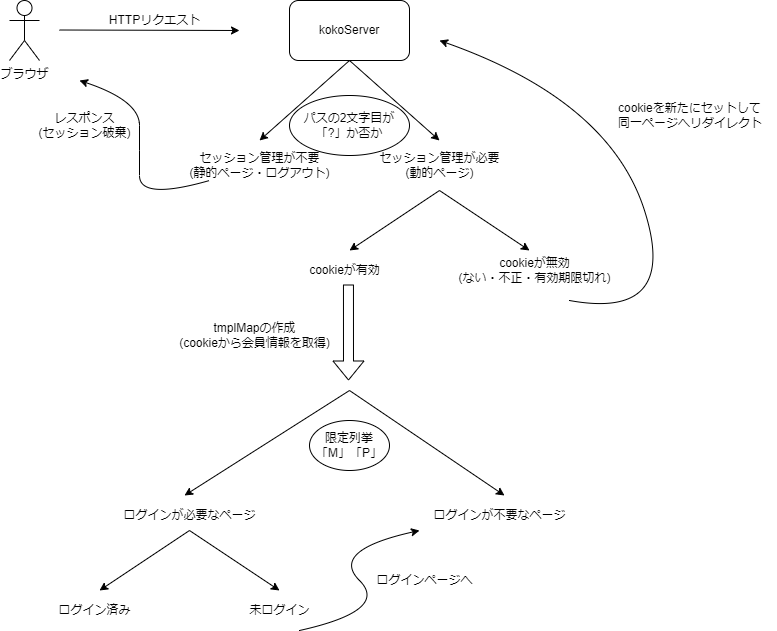

The diagram above was exported from draw.io. Its source (the exported page's mxGraphModel, read from the mxfile embedded in the PNG):
<mxGraphModel dx="1118" dy="561" grid="1" gridSize="10" guides="1" tooltips="1" connect="1" arrows="1" fold="1" page="1" pageScale="1" pageWidth="827" pageHeight="1169" math="0" shadow="0">
  <root>
    <mxCell id="0" />
    <mxCell id="1" parent="0" />
    <mxCell id="4" value="" style="edgeStyle=none;html=1;" parent="1" edge="1">
      <mxGeometry relative="1" as="geometry">
        <mxPoint x="110" y="179.5" as="sourcePoint" />
        <mxPoint x="290" y="180" as="targetPoint" />
      </mxGeometry>
    </mxCell>
    <mxCell id="2" value="ブラウザ" style="shape=umlActor;verticalLabelPosition=bottom;verticalAlign=top;html=1;outlineConnect=0;" parent="1" vertex="1">
      <mxGeometry x="60" y="150" width="30" height="60" as="geometry" />
    </mxCell>
    <mxCell id="7" value="HTTPリクエスト" style="text;html=1;align=center;verticalAlign=middle;resizable=0;points=[];autosize=1;strokeColor=none;fillColor=none;" parent="1" vertex="1">
      <mxGeometry x="150" y="160" width="110" height="20" as="geometry" />
    </mxCell>
    <mxCell id="8" value="kokoServer" style="rounded=1;whiteSpace=wrap;html=1;" parent="1" vertex="1">
      <mxGeometry x="340" y="150" width="120" height="60" as="geometry" />
    </mxCell>
    <mxCell id="9" value="" style="endArrow=classic;html=1;exitX=0.5;exitY=1;exitDx=0;exitDy=0;" parent="1" source="8" edge="1">
      <mxGeometry width="50" height="50" relative="1" as="geometry">
        <mxPoint x="400" y="220" as="sourcePoint" />
        <mxPoint x="310" y="290" as="targetPoint" />
      </mxGeometry>
    </mxCell>
    <mxCell id="10" value="" style="endArrow=classic;html=1;exitX=0.5;exitY=1;exitDx=0;exitDy=0;" parent="1" source="8" edge="1">
      <mxGeometry width="50" height="50" relative="1" as="geometry">
        <mxPoint x="400" y="220" as="sourcePoint" />
        <mxPoint x="490" y="290" as="targetPoint" />
      </mxGeometry>
    </mxCell>
    <mxCell id="11" value="cookieを新たにセットして&lt;br&gt;同一ページへリダイレクト" style="text;align=left;verticalAlign=middle;resizable=0;points=[];autosize=1;strokeColor=none;fillColor=none;html=1;" parent="1" vertex="1">
      <mxGeometry x="667" y="250" width="160" height="30" as="geometry" />
    </mxCell>
    <mxCell id="13" value="セッション管理が不要&lt;br&gt;(静的ページ・ログアウト)" style="text;html=1;align=center;verticalAlign=middle;resizable=0;points=[];autosize=1;strokeColor=none;fillColor=none;" parent="1" vertex="1">
      <mxGeometry x="230" y="300" width="160" height="30" as="geometry" />
    </mxCell>
    <mxCell id="14" value="セッション管理が必要&lt;br&gt;(動的ページ)" style="text;html=1;align=center;verticalAlign=middle;resizable=0;points=[];autosize=1;strokeColor=none;fillColor=none;" parent="1" vertex="1">
      <mxGeometry x="420" y="300" width="140" height="30" as="geometry" />
    </mxCell>
    <mxCell id="16" value="" style="curved=1;endArrow=classic;html=1;" parent="1" edge="1">
      <mxGeometry width="50" height="50" relative="1" as="geometry">
        <mxPoint x="260" y="330" as="sourcePoint" />
        <mxPoint x="130" y="230" as="targetPoint" />
        <Array as="points">
          <mxPoint x="190" y="350" />
          <mxPoint x="190" y="300" />
          <mxPoint x="190" y="250" />
        </Array>
      </mxGeometry>
    </mxCell>
    <mxCell id="17" value="レスポンス&lt;br&gt;(セッション破棄)" style="text;html=1;align=center;verticalAlign=middle;resizable=0;points=[];autosize=1;strokeColor=none;fillColor=none;" parent="1" vertex="1">
      <mxGeometry x="80" y="260" width="110" height="30" as="geometry" />
    </mxCell>
    <mxCell id="18" value="" style="curved=1;endArrow=classic;html=1;" parent="1" edge="1">
      <mxGeometry width="50" height="50" relative="1" as="geometry">
        <mxPoint x="620" y="450" as="sourcePoint" />
        <mxPoint x="490" y="190" as="targetPoint" />
        <Array as="points">
          <mxPoint x="730" y="470" />
          <mxPoint x="660" y="250" />
        </Array>
      </mxGeometry>
    </mxCell>
    <mxCell id="19" value="" style="endArrow=classic;html=1;" parent="1" edge="1">
      <mxGeometry width="50" height="50" relative="1" as="geometry">
        <mxPoint x="490" y="340" as="sourcePoint" />
        <mxPoint x="400" y="400" as="targetPoint" />
      </mxGeometry>
    </mxCell>
    <mxCell id="20" value="" style="endArrow=classic;html=1;" parent="1" edge="1">
      <mxGeometry width="50" height="50" relative="1" as="geometry">
        <mxPoint x="490" y="340" as="sourcePoint" />
        <mxPoint x="580" y="400" as="targetPoint" />
      </mxGeometry>
    </mxCell>
    <mxCell id="21" value="cookieが有効" style="text;html=1;align=center;verticalAlign=middle;resizable=0;points=[];autosize=1;strokeColor=none;fillColor=none;" parent="1" vertex="1">
      <mxGeometry x="350" y="410" width="90" height="20" as="geometry" />
    </mxCell>
    <mxCell id="22" value="cookieが無効&lt;br&gt;(ない・不正・有効期限切れ)" style="text;html=1;align=center;verticalAlign=middle;resizable=0;points=[];autosize=1;strokeColor=none;fillColor=none;" parent="1" vertex="1">
      <mxGeometry x="500" y="405" width="170" height="30" as="geometry" />
    </mxCell>
    <mxCell id="23" value="パスの2文字目が「?」か否か" style="ellipse;whiteSpace=wrap;html=1;" parent="1" vertex="1">
      <mxGeometry x="340" y="245" width="120" height="60" as="geometry" />
    </mxCell>
    <mxCell id="24" value="" style="endArrow=classic;html=1;" parent="1" edge="1">
      <mxGeometry width="50" height="50" relative="1" as="geometry">
        <mxPoint x="400" y="540" as="sourcePoint" />
        <mxPoint x="235" y="645" as="targetPoint" />
      </mxGeometry>
    </mxCell>
    <mxCell id="25" value="" style="endArrow=classic;html=1;" parent="1" edge="1">
      <mxGeometry width="50" height="50" relative="1" as="geometry">
        <mxPoint x="400" y="540" as="sourcePoint" />
        <mxPoint x="555" y="645" as="targetPoint" />
      </mxGeometry>
    </mxCell>
    <mxCell id="26" value="ログインが必要なページ" style="text;html=1;align=center;verticalAlign=middle;resizable=0;points=[];autosize=1;strokeColor=none;fillColor=none;" parent="1" vertex="1">
      <mxGeometry x="165" y="655" width="150" height="20" as="geometry" />
    </mxCell>
    <mxCell id="27" value="ログインが不要なページ" style="text;html=1;align=center;verticalAlign=middle;resizable=0;points=[];autosize=1;strokeColor=none;fillColor=none;" parent="1" vertex="1">
      <mxGeometry x="475" y="655" width="150" height="20" as="geometry" />
    </mxCell>
    <mxCell id="28" value="限定列挙&lt;br&gt;「M」「P」" style="ellipse;whiteSpace=wrap;html=1;" parent="1" vertex="1">
      <mxGeometry x="360" y="570" width="80" height="50" as="geometry" />
    </mxCell>
    <mxCell id="29" value="" style="shape=flexArrow;endArrow=classic;html=1;exitX=0.544;exitY=1.2;exitDx=0;exitDy=0;exitPerimeter=0;" parent="1" source="21" edge="1">
      <mxGeometry width="50" height="50" relative="1" as="geometry">
        <mxPoint x="370" y="600" as="sourcePoint" />
        <mxPoint x="399" y="530" as="targetPoint" />
      </mxGeometry>
    </mxCell>
    <mxCell id="30" value="tmplMapの作成&lt;br&gt;(cookieから会員情報を取得)" style="text;html=1;align=center;verticalAlign=middle;resizable=0;points=[];autosize=1;strokeColor=none;fillColor=none;" parent="1" vertex="1">
      <mxGeometry x="220" y="470" width="170" height="30" as="geometry" />
    </mxCell>
    <mxCell id="31" value="" style="endArrow=classic;html=1;" parent="1" edge="1">
      <mxGeometry width="50" height="50" relative="1" as="geometry">
        <mxPoint x="240" y="680" as="sourcePoint" />
        <mxPoint x="150" y="740" as="targetPoint" />
      </mxGeometry>
    </mxCell>
    <mxCell id="32" value="" style="endArrow=classic;html=1;" parent="1" edge="1">
      <mxGeometry width="50" height="50" relative="1" as="geometry">
        <mxPoint x="240" y="680" as="sourcePoint" />
        <mxPoint x="330" y="740" as="targetPoint" />
      </mxGeometry>
    </mxCell>
    <mxCell id="33" value="ログイン済み" style="text;html=1;align=center;verticalAlign=middle;resizable=0;points=[];autosize=1;strokeColor=none;fillColor=none;" parent="1" vertex="1">
      <mxGeometry x="100" y="750" width="90" height="20" as="geometry" />
    </mxCell>
    <mxCell id="34" value="未ログイン" style="text;html=1;align=center;verticalAlign=middle;resizable=0;points=[];autosize=1;strokeColor=none;fillColor=none;" parent="1" vertex="1">
      <mxGeometry x="290" y="750" width="80" height="20" as="geometry" />
    </mxCell>
    <mxCell id="35" value="" style="curved=1;endArrow=classic;html=1;" parent="1" edge="1">
      <mxGeometry width="50" height="50" relative="1" as="geometry">
        <mxPoint x="350" y="780" as="sourcePoint" />
        <mxPoint x="470" y="680" as="targetPoint" />
        <Array as="points">
          <mxPoint x="440" y="760" />
          <mxPoint x="380" y="700" />
        </Array>
      </mxGeometry>
    </mxCell>
    <mxCell id="36" value="ログインページへ" style="text;html=1;align=center;verticalAlign=middle;resizable=0;points=[];autosize=1;strokeColor=none;fillColor=none;" parent="1" vertex="1">
      <mxGeometry x="420" y="720" width="110" height="20" as="geometry" />
    </mxCell>
  </root>
</mxGraphModel>